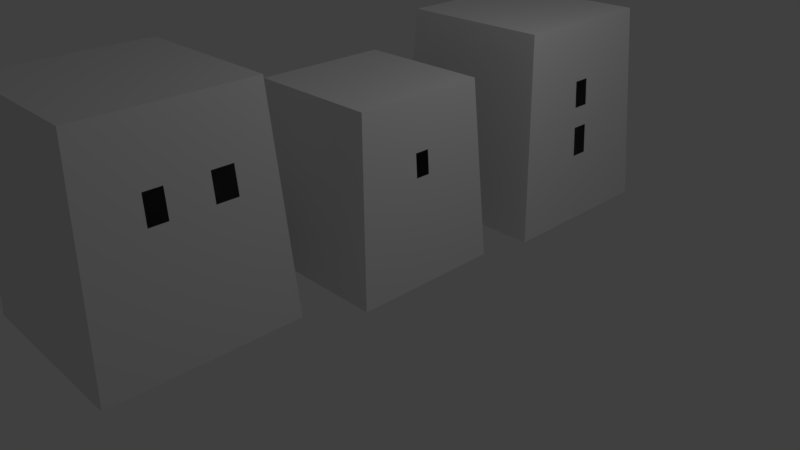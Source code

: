 # Source: casas.blend  (saved by Blender 2.78.0; exported with 4.5.12 LTS)
import bpy
from mathutils import Matrix  # noqa: F401  (used for matrix-valued properties, if any)

bpy.ops.wm.read_factory_settings(use_empty=True)
scene = bpy.context.scene
scene.name = 'Scene'

# ---- collections
col_collection_1 = bpy.data.collections.new('Collection 1'); scene.collection.children.link(col_collection_1)

# ---- materials (node trees are filled in below, after node groups)
mat_material = bpy.data.materials.new('Material')
mat_material.alpha_threshold = 0.0
mat_material.use_transparent_shadow = False
mat_material.roughness = 0.5
mat_material.line_color = (0.0, 0.0, 0.0, 1.0)

# ---- material node trees

# ---- world
world_world = bpy.data.worlds.new('World'); scene.world = world_world
world_world.color = (0.05088, 0.05088, 0.05088)
world_world.use_sun_shadow = False
world_world.sun_shadow_jitter_overblur = 0.0
world_world.cycles.sampling_method = 'MANUAL'

# ---- cameras
cam_camera = bpy.data.cameras.new('Camera')
cam_camera.clip_end = 100.0
cam_camera.lens = 35.0
cam_camera.sensor_width = 32.0
cam_camera.sensor_height = 18.0
cam_camera.ortho_scale = 7.314
cam_camera.dof.focus_distance = 0.0
cam_camera.dof.aperture_fstop = 128.0

# ---- lights
light_lamp = bpy.data.lights.new('Lamp', 'POINT')
light_lamp.transmission_factor = 0.0
light_lamp.cutoff_distance = 30.0
light_lamp.energy = 100.0
light_lamp.shadow_buffer_clip_start = 1.001
light_lamp.shadow_soft_size = 0.1
light_lamp.shadow_maximum_resolution = 0.006
light_lamp.use_absolute_resolution = True

# ---- meshes
me_cube_002 = bpy.data.meshes.new('Cube.002')
me_cube_002.from_pydata([(0.5489, -1.573, -0.005782), (0.5489, -4.01, -0.005782), (-1.887, -4.01, -0.005782), (-1.887, -1.573, -0.005782), (0.3926, -1.73, 2.833), (0.3926, -3.853, 2.833), (-1.731, -3.853, 2.833), (-1.731, -1.73, 2.833), (0.5489, -3.225, -0.005782), (-1.887, -3.225, -0.005782), (0.3926, -3.205, 2.833), (-1.731, -3.205, 2.833), (-1.887, -2.973, -0.005782), (-1.731, -2.985, 2.833), (0.5489, -2.973, -0.005782), (0.3926, -2.985, 2.833), (0.4368, -1.686, 2.03), (0.4368, -3.898, 2.03), (-1.775, -3.898, 2.03), (-1.775, -1.686, 2.03), (-1.775, -3.21, 2.03), (0.4368, -3.21, 2.03), (0.4368, -2.982, 2.03), (-1.775, -2.982, 2.03), (-1.796, -3.213, 1.662), (0.4571, -3.213, 1.662), (0.4571, -2.98, 1.662), (-1.796, -2.98, 1.662), (0.4571, -1.665, 1.662), (0.4571, -3.918, 1.662), (-1.796, -3.918, 1.662), (-1.796, -1.665, 1.662), (-1.887, -2.118, -0.005782), (-1.731, -2.218, 2.833), (0.5489, -2.118, -0.005782), (0.3926, -2.218, 2.833), (0.4368, -2.19, 2.03), (-1.775, -2.19, 2.03), (-1.796, -2.177, 1.662), (0.4571, -2.177, 1.662), (0.5489, -2.412, -0.005782), (0.3926, -2.482, 2.833), (0.4368, -2.462, 2.03), (0.4571, -2.453, 1.662), (-1.887, -2.412, -0.005782), (-1.731, -2.482, 2.833), (-1.775, -2.462, 2.03), (-1.796, -2.453, 1.662), (-1.843, -3.219, 0.7955), (0.5048, -3.219, 0.7955), (0.5048, -2.977, 0.7955), (-1.843, -2.977, 0.7955), (0.5048, -1.618, 0.7955), (0.5048, -3.966, 0.7955), (-1.843, -3.966, 0.7955), (-1.843, -1.618, 0.7955), (0.5048, -2.146, 0.7955), (-1.843, -2.146, 0.7955), (-1.843, -2.432, 0.7955), (0.5048, -2.432, 0.7955)], [], [(14, 50, 49, 8), (8, 1, 2, 9), (10, 11, 6, 5), (21, 10, 5, 17), (17, 5, 6, 18), (37, 33, 7, 19), (52, 0, 3, 55), (18, 6, 11, 20), (22, 15, 10, 21), (15, 13, 11, 10), (14, 8, 9, 12), (40, 14, 12, 44), (41, 45, 13, 15), (42, 41, 15, 22), (20, 11, 13, 23), (40, 59, 50, 14), (43, 42, 22, 26), (12, 51, 58, 44), (30, 18, 20, 24), (4, 16, 19, 7), (38, 37, 19, 31), (29, 17, 18, 30), (25, 21, 17, 29), (49, 25, 29, 53), (53, 29, 30, 54), (57, 38, 31, 55), (54, 30, 24, 48), (50, 26, 25, 49), (59, 43, 26, 50), (48, 24, 27, 51), (16, 28, 31, 19), (52, 28, 39, 56), (58, 47, 38, 57), (47, 46, 37, 38), (28, 16, 36, 39), (16, 4, 35, 36), (4, 7, 33, 35), (0, 34, 32, 3), (46, 45, 33, 37), (23, 13, 45, 46), (27, 23, 46, 47), (51, 27, 47, 58), (56, 39, 43, 59), (36, 35, 41, 42), (35, 33, 45, 41), (34, 40, 44, 32), (0, 52, 56, 34), (34, 56, 59, 40), (44, 58, 57, 32), (2, 54, 48, 9), (32, 57, 55, 3), (1, 53, 54, 2), (8, 49, 53, 1), (28, 52, 55, 31)])
me_cube_002.materials.append(mat_material)
me_cube_002.use_remesh_preserve_volume = False
me_cube_002.use_remesh_preserve_attributes = False
me_cube_002.use_mirror_vertex_groups = False
me_cube_002.use_paint_bone_selection = False
me_cube_002.use_paint_mask = True
me_cube_002.update()
me_cube_001 = bpy.data.meshes.new('Cube.001')
me_cube_001.from_pydata([(1.0, 1.0, 0.00769), (1.0, -1.0, 0.00769), (-1.0, -1.0, 0.00769), (-1.0, 1.0, 0.00769), (0.8717, 0.8717, 2.338), (0.8717, -0.8717, 2.338), (-0.8717, -0.8717, 2.338), (-0.8717, 0.8717, 2.338), (1.0, -0.1294, 0.00769), (-1.0, -0.1294, 0.00769), (0.8717, -0.1128, 2.338), (-0.8717, -0.1128, 2.338), (-1.0, 0.07719, 0.00769), (-0.8717, 0.06728, 2.338), (1.0, 0.07719, 0.00769), (0.8717, 0.06728, 2.338), (0.908, 0.908, 1.679), (0.908, -0.908, 1.679), (-0.908, -0.908, 1.679), (-0.908, 0.908, 1.679), (-0.908, -0.1175, 1.679), (0.908, -0.1175, 1.679), (0.908, 0.07008, 1.679), (-0.908, 0.07008, 1.679), (-0.9246, -0.1197, 1.377), (0.9246, -0.1197, 1.377), (0.9246, 0.07137, 1.377), (-0.9246, 0.07137, 1.377), (0.9246, 0.9246, 1.377), (0.9246, -0.9246, 1.377), (-0.9246, -0.9246, 1.377), (-0.9246, 0.9246, 1.377), (-0.9686, -0.1254, 0.5776), (0.9686, -0.1254, 0.5776), (0.9686, 0.07477, 0.5776), (-0.9686, 0.07477, 0.5776), (0.9686, 0.9686, 0.5776), (0.9686, -0.9686, 0.5776), (-0.9686, -0.9686, 0.5776), (-0.9686, 0.9686, 0.5776)], [], [(8, 1, 2, 9), (10, 11, 6, 5), (21, 10, 5, 17), (17, 5, 6, 18), (23, 13, 7, 19), (36, 0, 3, 39), (18, 6, 11, 20), (22, 15, 10, 21), (15, 13, 11, 10), (14, 8, 9, 12), (0, 14, 12, 3), (4, 7, 13, 15), (16, 4, 15, 22), (20, 11, 13, 23), (24, 20, 23, 27), (28, 16, 22, 26), (30, 18, 20, 24), (4, 16, 19, 7), (27, 23, 19, 31), (29, 17, 18, 30), (25, 21, 17, 29), (33, 25, 29, 37), (37, 29, 30, 38), (35, 27, 31, 39), (38, 30, 24, 32), (34, 26, 25, 33), (36, 28, 26, 34), (32, 24, 27, 35), (16, 28, 31, 19), (0, 36, 34, 14), (14, 34, 33, 8), (2, 38, 32, 9), (12, 35, 39, 3), (1, 37, 38, 2), (8, 33, 37, 1), (28, 36, 39, 31)])
me_cube_001.materials.append(mat_material)
me_cube_001.use_remesh_preserve_volume = False
me_cube_001.use_remesh_preserve_attributes = False
me_cube_001.use_mirror_vertex_groups = False
me_cube_001.use_paint_bone_selection = False
me_cube_001.use_paint_mask = True
me_cube_001.update()
me_cube = bpy.data.meshes.new('Cube')
me_cube.from_pydata([(1.155, 3.933, 0.005828), (1.155, 1.624, 0.005828), (-1.155, 1.624, 0.005828), (-1.155, 3.933, 0.005828), (1.006, 3.785, 2.697), (1.006, 1.772, 2.697), (-1.006, 1.772, 2.697), (-1.006, 3.785, 2.697), (1.155, 2.629, 0.005828), (-1.155, 2.629, 0.005828), (1.006, 2.648, 2.697), (-1.006, 2.648, 2.697), (-1.155, 2.867, 0.005828), (-1.006, 2.856, 2.697), (1.155, 2.867, 0.005828), (1.006, 2.856, 2.697), (1.048, 3.826, 1.936), (1.048, 1.73, 1.936), (-1.048, 1.73, 1.936), (-1.048, 3.826, 1.936), (-1.048, 2.642, 1.936), (1.048, 2.642, 1.936), (1.048, 2.859, 1.936), (-1.048, 2.859, 1.936), (-1.068, 2.64, 1.586), (1.068, 2.64, 1.586), (1.068, 2.861, 1.586), (-1.068, 2.861, 1.586), (1.068, 3.846, 1.586), (1.068, 1.711, 1.586), (-1.068, 1.711, 1.586), (-1.068, 3.846, 1.586), (-1.083, 2.638, 1.313), (1.083, 2.638, 1.313), (1.083, 2.862, 1.313), (-1.083, 2.862, 1.313), (1.083, 3.861, 1.313), (1.083, 1.696, 1.313), (-1.083, 1.696, 1.313), (-1.083, 3.861, 1.313), (-1.104, 2.635, 0.9216), (1.104, 2.635, 0.9216), (1.104, 2.863, 0.9216), (-1.104, 2.863, 0.9216), (1.104, 3.882, 0.9216), (1.104, 1.674, 0.9216), (-1.104, 1.674, 0.9216), (-1.104, 3.882, 0.9216), (-1.12, 2.633, 0.6415), (1.12, 2.633, 0.6415), (1.12, 2.865, 0.6415), (-1.12, 2.865, 0.6415), (1.12, 3.898, 0.6415), (1.12, 1.659, 0.6415), (-1.12, 1.659, 0.6415), (-1.12, 3.898, 0.6415)], [], [(8, 1, 2, 9), (10, 11, 6, 5), (21, 10, 5, 17), (17, 5, 6, 18), (23, 13, 7, 19), (52, 0, 3, 55), (18, 6, 11, 20), (22, 15, 10, 21), (15, 13, 11, 10), (14, 8, 9, 12), (0, 14, 12, 3), (4, 7, 13, 15), (16, 4, 15, 22), (20, 11, 13, 23), (28, 16, 22, 26), (30, 18, 20, 24), (4, 16, 19, 7), (27, 23, 19, 31), (29, 17, 18, 30), (25, 21, 17, 29), (33, 25, 29, 37), (37, 29, 30, 38), (35, 27, 31, 39), (38, 30, 24, 32), (34, 26, 25, 33), (36, 28, 26, 34), (32, 24, 27, 35), (16, 28, 31, 19), (40, 32, 35, 43), (44, 36, 34, 42), (46, 38, 32, 40), (43, 35, 39, 47), (45, 37, 38, 46), (41, 33, 37, 45), (28, 36, 39, 31), (49, 41, 45, 53), (53, 45, 46, 54), (51, 43, 47, 55), (54, 46, 40, 48), (50, 42, 41, 49), (52, 44, 42, 50), (48, 40, 43, 51), (36, 44, 47, 39), (0, 52, 50, 14), (14, 50, 49, 8), (2, 54, 48, 9), (12, 51, 55, 3), (1, 53, 54, 2), (8, 49, 53, 1), (44, 52, 55, 47)])
me_cube.materials.append(mat_material)
me_cube.use_remesh_preserve_volume = False
me_cube.use_remesh_preserve_attributes = False
me_cube.use_mirror_vertex_groups = False
me_cube.use_paint_bone_selection = False
me_cube.use_paint_mask = True
me_cube.update()

# ---- objects
ob_cube_002 = bpy.data.objects.new('Cube.002', me_cube_002)
ob_cube_001 = bpy.data.objects.new('Cube.001', me_cube_001)
ob_cube = bpy.data.objects.new('Cube', me_cube)
ob_lamp = bpy.data.objects.new('Lamp', light_lamp)
ob_camera = bpy.data.objects.new('Camera', cam_camera)

# ---- transforms, parenting, visibility, modifiers, constraints
ob_cube_002.location = (0.0, 0.0, 0.0)
ob_cube_002.lock_rotations_4d = False
ob_cube_002.empty_display_type = 'ARROWS'
ob_cube_002.lineart.crease_threshold = 0.0
ob_cube_001.location = (0.0, 0.0, 0.0)
ob_cube_001.lock_rotations_4d = False
ob_cube_001.empty_display_type = 'ARROWS'
ob_cube_001.lineart.crease_threshold = 0.0
ob_cube.location = (0.0, 0.0, 0.0)
ob_cube.lock_rotations_4d = False
ob_cube.empty_display_type = 'ARROWS'
ob_cube.lineart.crease_threshold = 0.0
ob_lamp.location = (4.076, 1.005, 5.904)
ob_lamp.rotation_euler = (0.6503, 0.05522, 1.866)
ob_lamp.lock_rotations_4d = False
ob_lamp.empty_display_type = 'ARROWS'
ob_lamp.color = (0.0, 0.0, 0.0, 0.0)
ob_lamp.lineart.crease_threshold = 0.0
ob_camera.location = (7.481, -6.508, 5.344)
ob_camera.rotation_euler = (1.109, 0.01082, 0.8149)
ob_camera.lock_rotations_4d = False
ob_camera.empty_display_type = 'ARROWS'
ob_camera.color = (0.0, 0.0, 0.0, 0.0)
ob_camera.display_type = 'WIRE'
ob_camera.lineart.crease_threshold = 0.0

# ---- collection membership
col_collection_1.objects.link(ob_cube_002)
col_collection_1.objects.link(ob_cube_001)
col_collection_1.objects.link(ob_cube)
col_collection_1.objects.link(ob_lamp)
col_collection_1.objects.link(ob_camera)

# ---- scene / render settings (as saved in the file)
scene.camera = ob_camera
scene.frame_start = 1; scene.frame_end = 250; scene.frame_set(1)
scene.render.engine = 'BLENDER_EEVEE_NEXT'
scene.render.resolution_percentage = 50
scene.render.dither_intensity = 0.0
scene.cycles.use_denoising = False
scene.cycles.samples = 128
scene.cycles.sampling_pattern = 'TABULATED_SOBOL'
scene.cycles.light_sampling_threshold = 0.0
scene.cycles.use_adaptive_sampling = False
scene.cycles.use_light_tree = False
scene.cycles.blur_glossy = 0.0
scene.cycles.sample_clamp_indirect = 0.0
scene.view_settings.view_transform = 'Standard'
bpy.context.view_layer.update()

